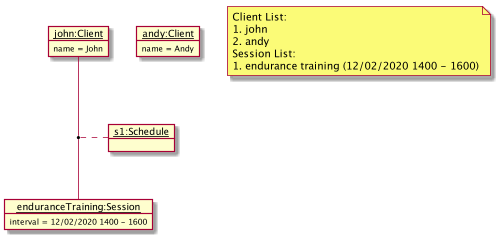

The diagram above was rendered by PlantUML. Its source (embedded in the PNG):
@startuml


object "__andy:Client__" as secondClient {
    name = Andy
}

object "__john:Client__" as firstClient {
    name = John
}

object "__enduranceTraining:Session__" as session {
    interval = 12/02/2020 1400 - 1600
}

object "__s1:Schedule__" as firstSchedule

(firstClient, session) .. firstSchedule

note as N1
Client List:
1. john
2. andy
Session List:
1. endurance training (12/02/2020 1400 - 1600)
endnote
@enduml